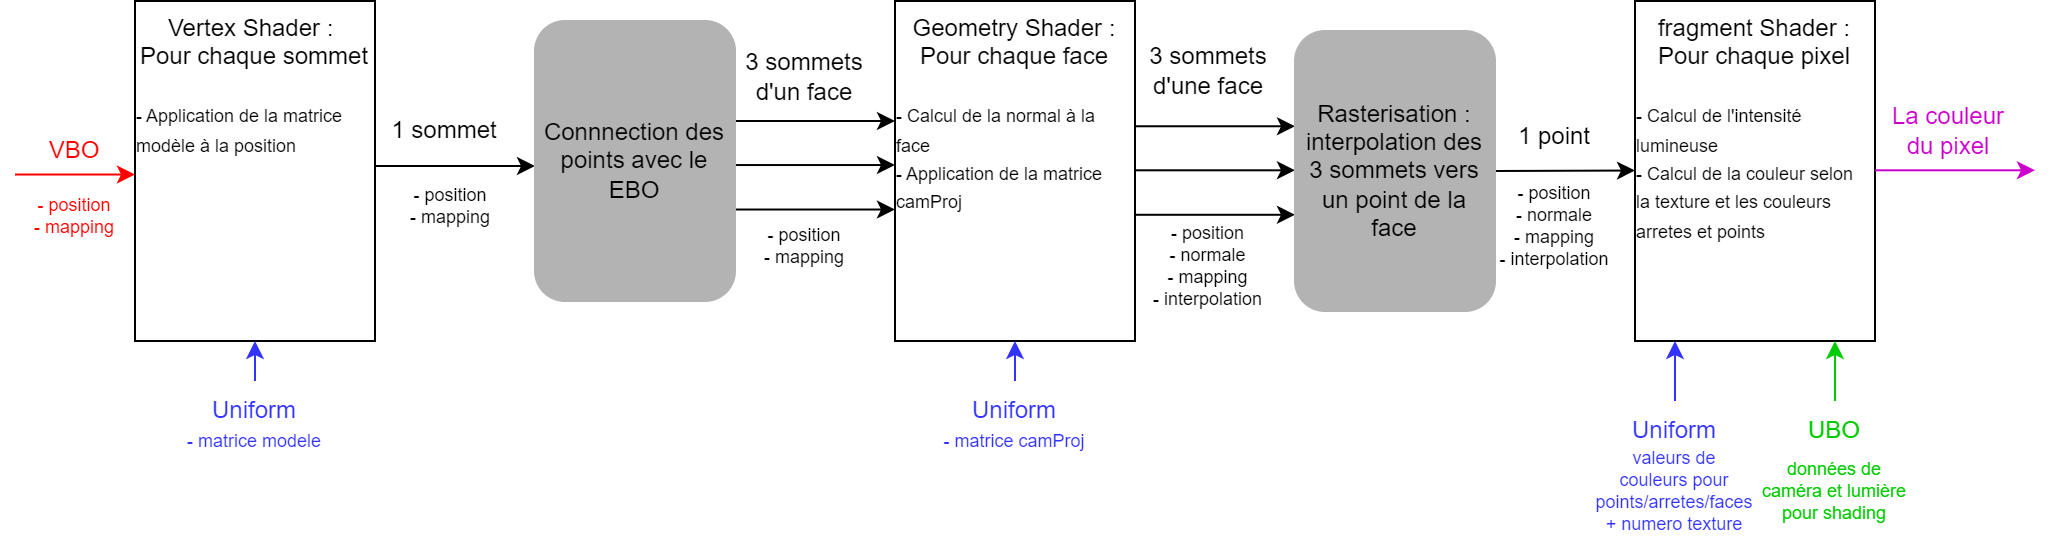

The diagram above was exported from draw.io. Its source (the exported page's mxGraphModel, read from the mxfile embedded in the PNG):
<mxGraphModel dx="1150" dy="711" grid="1" gridSize="10" guides="1" tooltips="1" connect="1" arrows="1" fold="1" page="1" pageScale="1" pageWidth="1169" pageHeight="1654" math="0" shadow="0">
  <root>
    <mxCell id="0" />
    <mxCell id="1" parent="0" />
    <mxCell id="R9aIYXGMt73mxW7MGIt1-1" value="Vertex Shader :&amp;nbsp;&lt;br&gt;Pour chaque sommet&lt;br&gt;&lt;br&gt;&lt;div style=&quot;text-align: left;&quot;&gt;&lt;span style=&quot;background-color: initial;&quot;&gt;&lt;font style=&quot;font-size: 9px;&quot;&gt;- Application de la matrice modèle à la position&lt;/font&gt;&lt;/span&gt;&lt;/div&gt;" style="rounded=0;whiteSpace=wrap;html=1;verticalAlign=top;" parent="1" vertex="1">
      <mxGeometry x="420" y="290" width="120" height="170" as="geometry" />
    </mxCell>
    <mxCell id="R9aIYXGMt73mxW7MGIt1-2" value="" style="endArrow=classic;html=1;rounded=0;fontColor=#FF0000;strokeColor=#FF0000;" parent="1" edge="1">
      <mxGeometry width="50" height="50" relative="1" as="geometry">
        <mxPoint x="360" y="376.76" as="sourcePoint" />
        <mxPoint x="420" y="376.76" as="targetPoint" />
      </mxGeometry>
    </mxCell>
    <mxCell id="R9aIYXGMt73mxW7MGIt1-3" value="VBO" style="text;html=1;strokeColor=none;fillColor=none;align=center;verticalAlign=middle;whiteSpace=wrap;rounded=0;fontColor=#FF0000;" parent="1" vertex="1">
      <mxGeometry x="360" y="350" width="60" height="30" as="geometry" />
    </mxCell>
    <mxCell id="R9aIYXGMt73mxW7MGIt1-4" value="Uniform" style="text;html=1;strokeColor=none;fillColor=none;align=center;verticalAlign=middle;whiteSpace=wrap;rounded=0;fontColor=#3333FF;" parent="1" vertex="1">
      <mxGeometry x="450" y="480" width="60" height="30" as="geometry" />
    </mxCell>
    <mxCell id="R9aIYXGMt73mxW7MGIt1-5" value="" style="endArrow=classic;html=1;rounded=0;fontColor=#FF0000;strokeColor=#3333FF;" parent="1" edge="1">
      <mxGeometry width="50" height="50" relative="1" as="geometry">
        <mxPoint x="480" y="480" as="sourcePoint" />
        <mxPoint x="480" y="460" as="targetPoint" />
      </mxGeometry>
    </mxCell>
    <mxCell id="R9aIYXGMt73mxW7MGIt1-12" value="" style="endArrow=classic;html=1;rounded=0;" parent="1" edge="1">
      <mxGeometry width="50" height="50" relative="1" as="geometry">
        <mxPoint x="540" y="372.5" as="sourcePoint" />
        <mxPoint x="620" y="372.5" as="targetPoint" />
      </mxGeometry>
    </mxCell>
    <mxCell id="j9u7WpE4ALorNl15ndxJ-19" value="Geometry Shader :&lt;br&gt;Pour chaque face&lt;br&gt;&lt;br&gt;&lt;div style=&quot;text-align: left;&quot;&gt;&lt;span style=&quot;background-color: initial;&quot;&gt;&lt;font style=&quot;font-size: 9px;&quot;&gt;- Calcul de la normal à la face&lt;/font&gt;&lt;/span&gt;&lt;/div&gt;&lt;div style=&quot;text-align: left;&quot;&gt;&lt;span style=&quot;background-color: initial;&quot;&gt;&lt;font style=&quot;font-size: 9px;&quot;&gt;- Application de la matrice camProj&lt;/font&gt;&lt;/span&gt;&lt;/div&gt;" style="rounded=0;whiteSpace=wrap;html=1;verticalAlign=top;" parent="1" vertex="1">
      <mxGeometry x="800" y="290" width="120" height="170" as="geometry" />
    </mxCell>
    <mxCell id="j9u7WpE4ALorNl15ndxJ-35" value="" style="endArrow=classic;html=1;rounded=0;" parent="1" edge="1">
      <mxGeometry width="50" height="50" relative="1" as="geometry">
        <mxPoint x="720" y="350" as="sourcePoint" />
        <mxPoint x="800" y="350" as="targetPoint" />
      </mxGeometry>
    </mxCell>
    <mxCell id="j9u7WpE4ALorNl15ndxJ-36" value="" style="endArrow=classic;html=1;rounded=0;" parent="1" edge="1">
      <mxGeometry width="50" height="50" relative="1" as="geometry">
        <mxPoint x="720" y="372.02" as="sourcePoint" />
        <mxPoint x="800" y="372.02" as="targetPoint" />
      </mxGeometry>
    </mxCell>
    <mxCell id="j9u7WpE4ALorNl15ndxJ-37" value="" style="endArrow=classic;html=1;rounded=0;" parent="1" edge="1">
      <mxGeometry width="50" height="50" relative="1" as="geometry">
        <mxPoint x="720" y="394.26" as="sourcePoint" />
        <mxPoint x="800" y="394.26" as="targetPoint" />
      </mxGeometry>
    </mxCell>
    <mxCell id="j9u7WpE4ALorNl15ndxJ-38" value="3 sommets d'un face" style="text;html=1;strokeColor=none;fillColor=none;align=center;verticalAlign=middle;whiteSpace=wrap;rounded=0;" parent="1" vertex="1">
      <mxGeometry x="720" y="312.5" width="70" height="30" as="geometry" />
    </mxCell>
    <mxCell id="j9u7WpE4ALorNl15ndxJ-39" value="" style="endArrow=classic;html=1;rounded=0;" parent="1" edge="1">
      <mxGeometry width="50" height="50" relative="1" as="geometry">
        <mxPoint x="920" y="352.63" as="sourcePoint" />
        <mxPoint x="1000" y="352.63" as="targetPoint" />
      </mxGeometry>
    </mxCell>
    <mxCell id="j9u7WpE4ALorNl15ndxJ-40" value="" style="endArrow=classic;html=1;rounded=0;" parent="1" edge="1">
      <mxGeometry width="50" height="50" relative="1" as="geometry">
        <mxPoint x="920" y="374.65" as="sourcePoint" />
        <mxPoint x="1000" y="374.65" as="targetPoint" />
      </mxGeometry>
    </mxCell>
    <mxCell id="j9u7WpE4ALorNl15ndxJ-41" value="" style="endArrow=classic;html=1;rounded=0;" parent="1" edge="1">
      <mxGeometry width="50" height="50" relative="1" as="geometry">
        <mxPoint x="920" y="396.89" as="sourcePoint" />
        <mxPoint x="1000" y="396.89" as="targetPoint" />
      </mxGeometry>
    </mxCell>
    <mxCell id="j9u7WpE4ALorNl15ndxJ-42" value="3 sommets d'une face" style="text;html=1;strokeColor=none;fillColor=none;align=center;verticalAlign=middle;whiteSpace=wrap;rounded=0;" parent="1" vertex="1">
      <mxGeometry x="920" y="310" width="73.5" height="30" as="geometry" />
    </mxCell>
    <mxCell id="j9u7WpE4ALorNl15ndxJ-44" value="fragment Shader :&lt;br&gt;Pour chaque pixel&lt;br&gt;&lt;br&gt;&lt;div style=&quot;text-align: left;&quot;&gt;&lt;span style=&quot;background-color: initial;&quot;&gt;&lt;font style=&quot;font-size: 9px;&quot;&gt;- Calcul de l'intensité lumineuse&lt;/font&gt;&lt;/span&gt;&lt;/div&gt;&lt;div style=&quot;text-align: left;&quot;&gt;&lt;span style=&quot;background-color: initial;&quot;&gt;&lt;font style=&quot;font-size: 9px;&quot;&gt;- Calcul de la couleur selon la texture et les couleurs arretes et points&lt;/font&gt;&lt;/span&gt;&lt;/div&gt;" style="rounded=0;whiteSpace=wrap;html=1;verticalAlign=top;" parent="1" vertex="1">
      <mxGeometry x="1170" y="290" width="120" height="170" as="geometry" />
    </mxCell>
    <mxCell id="j9u7WpE4ALorNl15ndxJ-46" value="" style="endArrow=classic;html=1;rounded=0;exitX=1;exitY=0.5;exitDx=0;exitDy=0;" parent="1" source="j9u7WpE4ALorNl15ndxJ-56" edge="1">
      <mxGeometry width="50" height="50" relative="1" as="geometry">
        <mxPoint x="1090" y="374.76" as="sourcePoint" />
        <mxPoint x="1170" y="374.76" as="targetPoint" />
      </mxGeometry>
    </mxCell>
    <mxCell id="j9u7WpE4ALorNl15ndxJ-48" value="1 point" style="text;html=1;strokeColor=none;fillColor=none;align=center;verticalAlign=middle;whiteSpace=wrap;rounded=0;" parent="1" vertex="1">
      <mxGeometry x="1100" y="342.5" width="60" height="30" as="geometry" />
    </mxCell>
    <mxCell id="j9u7WpE4ALorNl15ndxJ-50" value="" style="endArrow=classic;html=1;rounded=0;strokeColor=#CC00CC;" parent="1" edge="1">
      <mxGeometry width="50" height="50" relative="1" as="geometry">
        <mxPoint x="1290" y="374.65" as="sourcePoint" />
        <mxPoint x="1370" y="374.65" as="targetPoint" />
      </mxGeometry>
    </mxCell>
    <mxCell id="j9u7WpE4ALorNl15ndxJ-54" value="&lt;font color=&quot;#cc00cc&quot;&gt;La couleur du pixel&lt;/font&gt;" style="text;html=1;strokeColor=none;fillColor=none;align=center;verticalAlign=middle;whiteSpace=wrap;rounded=0;" parent="1" vertex="1">
      <mxGeometry x="1296.5" y="340" width="60" height="30" as="geometry" />
    </mxCell>
    <mxCell id="j9u7WpE4ALorNl15ndxJ-55" value="Connnection des points avec le EBO" style="rounded=1;whiteSpace=wrap;html=1;strokeColor=#B3B3B3;fillColor=#B3B3B3;" parent="1" vertex="1">
      <mxGeometry x="620" y="300" width="100" height="140" as="geometry" />
    </mxCell>
    <mxCell id="j9u7WpE4ALorNl15ndxJ-56" value="Rasterisation : interpolation des 3 sommets vers un point de la face" style="rounded=1;whiteSpace=wrap;html=1;strokeColor=#B3B3B3;fillColor=#B3B3B3;" parent="1" vertex="1">
      <mxGeometry x="1000" y="305" width="100" height="140" as="geometry" />
    </mxCell>
    <mxCell id="j9u7WpE4ALorNl15ndxJ-58" value="" style="endArrow=classic;html=1;rounded=0;fontColor=#FF0000;strokeColor=#3333FF;" parent="1" edge="1">
      <mxGeometry width="50" height="50" relative="1" as="geometry">
        <mxPoint x="1190" y="490" as="sourcePoint" />
        <mxPoint x="1190" y="460" as="targetPoint" />
      </mxGeometry>
    </mxCell>
    <mxCell id="j9u7WpE4ALorNl15ndxJ-59" value="Uniform" style="text;html=1;strokeColor=none;fillColor=none;align=center;verticalAlign=middle;whiteSpace=wrap;rounded=0;fontColor=#3333FF;" parent="1" vertex="1">
      <mxGeometry x="1160" y="490" width="60" height="30" as="geometry" />
    </mxCell>
    <mxCell id="j9u7WpE4ALorNl15ndxJ-60" value="" style="endArrow=classic;html=1;rounded=0;fontColor=#FF0000;strokeColor=#00CC00;" parent="1" edge="1">
      <mxGeometry width="50" height="50" relative="1" as="geometry">
        <mxPoint x="1270" y="490" as="sourcePoint" />
        <mxPoint x="1270" y="460" as="targetPoint" />
      </mxGeometry>
    </mxCell>
    <mxCell id="j9u7WpE4ALorNl15ndxJ-61" value="UBO" style="text;html=1;strokeColor=none;fillColor=none;align=center;verticalAlign=middle;whiteSpace=wrap;rounded=0;fontColor=#00CC00;" parent="1" vertex="1">
      <mxGeometry x="1240" y="490" width="60" height="30" as="geometry" />
    </mxCell>
    <mxCell id="j9u7WpE4ALorNl15ndxJ-63" value="1 sommet" style="text;html=1;strokeColor=none;fillColor=none;align=center;verticalAlign=middle;whiteSpace=wrap;rounded=0;" parent="1" vertex="1">
      <mxGeometry x="540" y="340" width="70" height="30" as="geometry" />
    </mxCell>
    <mxCell id="j9u7WpE4ALorNl15ndxJ-65" value="- position&#10;- mapping" style="text;align=center;verticalAlign=middle;resizable=0;points=[];autosize=1;strokeColor=none;fillColor=none;fontSize=9;fontColor=#FF0000;" parent="1" vertex="1">
      <mxGeometry x="360" y="377.5" width="60" height="40" as="geometry" />
    </mxCell>
    <mxCell id="j9u7WpE4ALorNl15ndxJ-66" value="- matrice modele" style="text;align=center;verticalAlign=middle;resizable=0;points=[];autosize=1;strokeColor=none;fillColor=none;fontSize=9;fontColor=#3333FF;" parent="1" vertex="1">
      <mxGeometry x="435" y="500" width="90" height="20" as="geometry" />
    </mxCell>
    <mxCell id="j9u7WpE4ALorNl15ndxJ-69" value="- position&#10;- mapping" style="text;align=center;verticalAlign=middle;resizable=0;points=[];autosize=1;strokeColor=none;fillColor=none;fontSize=9;fontColor=#000000;" parent="1" vertex="1">
      <mxGeometry x="548" y="372.5" width="60" height="40" as="geometry" />
    </mxCell>
    <mxCell id="yZNYXsLpvncfmWdorTTr-1" value="- position&#10;- mapping" style="text;align=center;verticalAlign=middle;resizable=0;points=[];autosize=1;strokeColor=none;fillColor=none;fontSize=9;fontColor=#000000;" parent="1" vertex="1">
      <mxGeometry x="725" y="392.5" width="60" height="40" as="geometry" />
    </mxCell>
    <mxCell id="yZNYXsLpvncfmWdorTTr-2" value="Uniform" style="text;html=1;strokeColor=none;fillColor=none;align=center;verticalAlign=middle;whiteSpace=wrap;rounded=0;fontColor=#3333FF;" parent="1" vertex="1">
      <mxGeometry x="830" y="480" width="60" height="30" as="geometry" />
    </mxCell>
    <mxCell id="yZNYXsLpvncfmWdorTTr-3" value="" style="endArrow=classic;html=1;rounded=0;fontColor=#FF0000;strokeColor=#3333FF;" parent="1" edge="1">
      <mxGeometry width="50" height="50" relative="1" as="geometry">
        <mxPoint x="860" y="480" as="sourcePoint" />
        <mxPoint x="860" y="460" as="targetPoint" />
      </mxGeometry>
    </mxCell>
    <mxCell id="yZNYXsLpvncfmWdorTTr-4" value="- matrice camProj" style="text;align=center;verticalAlign=middle;resizable=0;points=[];autosize=1;strokeColor=none;fillColor=none;fontSize=9;fontColor=#3333FF;" parent="1" vertex="1">
      <mxGeometry x="815" y="500" width="90" height="20" as="geometry" />
    </mxCell>
    <mxCell id="yZNYXsLpvncfmWdorTTr-5" value="- position&#10;- normale&#10;- mapping&#10;- interpolation" style="text;align=center;verticalAlign=middle;resizable=0;points=[];autosize=1;strokeColor=none;fillColor=none;fontSize=9;fontColor=#000000;" parent="1" vertex="1">
      <mxGeometry x="916.75" y="392.5" width="80" height="60" as="geometry" />
    </mxCell>
    <mxCell id="yZNYXsLpvncfmWdorTTr-6" value="- position&#10;- normale&#10;- mapping&#10;- interpolation" style="text;align=center;verticalAlign=middle;resizable=0;points=[];autosize=1;strokeColor=none;fillColor=none;fontSize=9;fontColor=#000000;" parent="1" vertex="1">
      <mxGeometry x="1090" y="372.5" width="80" height="60" as="geometry" />
    </mxCell>
    <mxCell id="yZNYXsLpvncfmWdorTTr-7" value="valeurs de&#10;couleurs pour&#10;points/arretes/faces&#10;+ numero texture" style="text;align=center;verticalAlign=middle;resizable=0;points=[];autosize=1;strokeColor=none;fillColor=none;fontSize=9;fontColor=#3333FF;" parent="1" vertex="1">
      <mxGeometry x="1140" y="505" width="100" height="60" as="geometry" />
    </mxCell>
    <mxCell id="yZNYXsLpvncfmWdorTTr-8" value="données de&#10;caméra et lumière&#10;pour shading" style="text;align=center;verticalAlign=middle;resizable=0;points=[];autosize=1;strokeColor=none;fillColor=none;fontSize=9;fontColor=#00CC00;" parent="1" vertex="1">
      <mxGeometry x="1220" y="510" width="100" height="50" as="geometry" />
    </mxCell>
  </root>
</mxGraphModel>